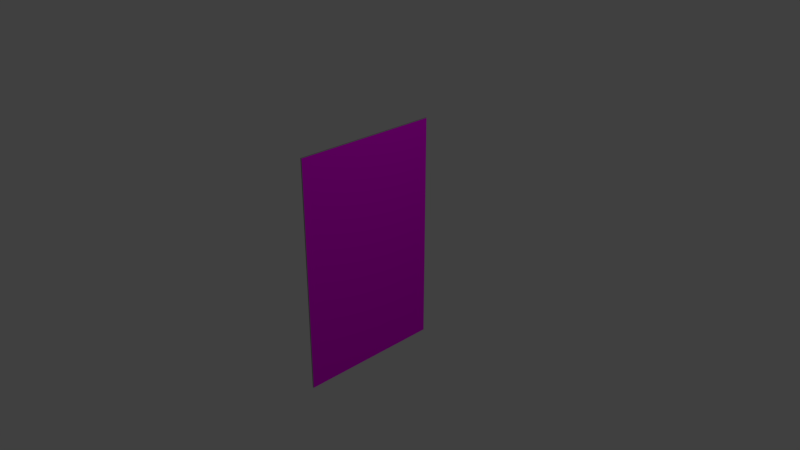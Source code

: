 # Source: Chariot.blend  (saved by Blender 2.79.0; exported with 4.5.12 LTS)
import bpy
from mathutils import Matrix  # noqa: F401  (used for matrix-valued properties, if any)

bpy.ops.wm.read_factory_settings(use_empty=True)
scene = bpy.context.scene
scene.name = 'Scene'

# ---- collections
col_collection_1 = bpy.data.collections.new('Collection 1'); scene.collection.children.link(col_collection_1)

# ---- images (referenced by path relative to the original .blend; pixels are not part of the script)
import os
ASSET_DIR = os.environ.get("B2B_ASSET_DIR", "")  # directory of the original .blend (textures are referenced by path, not embedded)
HERE = os.path.dirname(os.path.abspath(__file__))  # packed textures are extracted next to this script under _unpacked/

def load_image(name, relpath, width, height, colorspace="sRGB"):
    """Load a texture the original file referenced (path relative to the .blend, or extracted next to this script)."""
    p = next((c for c in (os.path.join(HERE, relpath), os.path.join(ASSET_DIR, relpath)) if relpath and os.path.exists(c)), "")
    if p:
        img = bpy.data.images.load(p, check_existing=True)
        img.name = name
    else:  # same state as the original file: an image datablock whose file is absent (Cycles renders it pink)
        img = bpy.data.images.new(name, width, height)
        img.source = "FILE"
        img.filepath = "//" + (relpath or name)
    img.colorspace_settings.name = colorspace
    return img
img_back_jpeg_001 = load_image('Back.jpeg.001', 'Back.jpeg', 1024, 1024, 'sRGB')
img_chariottextur_jpeg = load_image('ChariotTextur.jpeg', 'ChariotTextur.jpeg', 1024, 1024, 'sRGB')

# ---- materials (node trees are filled in below, after node groups)
mat_white = bpy.data.materials.new('White')
mat_white.alpha_threshold = 0.0
mat_white.roughness = 0.5
mat_white.line_color = (0.0, 0.0, 0.0, 1.0)
mat_back = bpy.data.materials.new('Back')
mat_back.alpha_threshold = 0.0
mat_back.roughness = 0.5
mat_cardside = bpy.data.materials.new('CardSide')
mat_cardside.alpha_threshold = 0.0
mat_cardside.roughness = 0.5
mat_chariot = bpy.data.materials.new('Chariot')
mat_chariot.alpha_threshold = 0.0
mat_chariot.roughness = 0.5

# ---- material node trees
mat_back.use_nodes = True; mat_back.node_tree.nodes.clear()
_N = mat_back.node_tree.nodes; _L = mat_back.node_tree.links
n0 = _N.new('ShaderNodeOutputMaterial'); n0.name = 'Material Output'; n0.location = (300, 300)
n1 = _N.new('ShaderNodeBsdfDiffuse'); n1.name = 'Diffuse BSDF'; n1.location = (10, 300)
n2 = _N.new('ShaderNodeTexImage'); n2.name = 'Image Texture'; n2.location = (-180, 300)
n2.width = 140
n2.image = img_back_jpeg_001
_L.new(n1.outputs[0], n0.inputs[0])
_L.new(n2.outputs[0], n1.inputs[0])
n0.is_active_output = True
mat_cardside.use_nodes = True; mat_cardside.node_tree.nodes.clear()
_N = mat_cardside.node_tree.nodes; _L = mat_cardside.node_tree.links
n0 = _N.new('ShaderNodeOutputMaterial'); n0.name = 'Material Output'; n0.location = (300, 300)
n1 = _N.new('ShaderNodeBsdfDiffuse'); n1.name = 'Diffuse BSDF'; n1.location = (10, 300)
n1.inputs[0].default_value = (0.3, 0.3, 0.3, 1.0)
_L.new(n1.outputs[0], n0.inputs[0])
n0.is_active_output = True
mat_chariot.use_nodes = True; mat_chariot.node_tree.nodes.clear()
_N = mat_chariot.node_tree.nodes; _L = mat_chariot.node_tree.links
n0 = _N.new('ShaderNodeOutputMaterial'); n0.name = 'Material Output'; n0.location = (300, 300)
n1 = _N.new('ShaderNodeBsdfDiffuse'); n1.name = 'Diffuse BSDF'; n1.location = (10, 300)
n2 = _N.new('ShaderNodeTexImage'); n2.name = 'Image Texture'; n2.location = (-180, 300)
n2.width = 140
n2.image = img_chariottextur_jpeg
_L.new(n1.outputs[0], n0.inputs[0])
_L.new(n2.outputs[0], n1.inputs[0])
n0.is_active_output = True

# ---- world
world_world = bpy.data.worlds.new('World'); scene.world = world_world
world_world.color = (0.05088, 0.05088, 0.05088)
world_world.use_sun_shadow = False
world_world.sun_shadow_jitter_overblur = 0.0
world_world.cycles.sampling_method = 'MANUAL'

# ---- cameras
cam_camera = bpy.data.cameras.new('Camera')
cam_camera.clip_end = 100.0
cam_camera.lens = 35.0
cam_camera.sensor_width = 32.0
cam_camera.sensor_height = 18.0
cam_camera.ortho_scale = 7.314
cam_camera.dof.focus_distance = 0.0

# ---- lights
light_lamp = bpy.data.lights.new('Lamp', 'POINT')
light_lamp.transmission_factor = 0.0
light_lamp.cutoff_distance = 30.0
light_lamp.energy = 100.0
light_lamp.shadow_buffer_clip_start = 1.001
light_lamp.shadow_soft_size = 0.1
light_lamp.shadow_maximum_resolution = 0.006
light_lamp.use_absolute_resolution = True

# ---- meshes
me_cube = bpy.data.meshes.new('Cube')
me_cube.from_pydata([(1.0, 1.0, -1.0), (1.0, -1.0, -1.0), (-1.0, -1.0, -1.0), (-1.0, 1.0, -1.0), (1.0, 1.0, 1.0), (1.0, -1.0, 1.0), (-1.0, -1.0, 1.0), (-1.0, 1.0, 1.0)], [], [(0, 1, 2, 3), (4, 7, 6, 5), (0, 4, 5, 1), (1, 5, 6, 2), (2, 6, 7, 3), (4, 0, 3, 7)])
me_cube.polygons.foreach_set('material_index', [2, 2, 3, 2, 1, 2])
_uv = me_cube.uv_layers.new(name='UVMap')
_uv.uv.foreach_set('vector', [1.987e-08, 0.6667, 0.3333, 0.6667, 0.3333, 1.0, 0.0, 1.0, 0.3333, 0.3333, 0.3333, 0.6667, 4.967e-08, 0.6667, 0.0, 0.3333, 0.01324, 0.006644, 0.99, 0.01655, 0.9868, 0.9934, 0.009961, 0.9834, 2.98e-08, 0.3333, 0.0, 1.291e-07, 0.3333, 0.0, 0.3333, 0.3333, 9.998e-05, 0.9999, 0.0001002, 9.998e-05, 0.9999, 0.0001001, 0.9999, 0.9999, 0.3333, 0.3333, 0.6667, 0.3333, 0.6667, 0.6667, 0.3333, 0.6667])
me_cube.materials.append(mat_white)
me_cube.materials.append(mat_back)
me_cube.materials.append(mat_cardside)
me_cube.materials.append(mat_chariot)
me_cube.use_remesh_preserve_volume = False
me_cube.use_remesh_preserve_attributes = False
me_cube.use_mirror_vertex_groups = False
me_cube.update()

# ---- objects
ob_cube = bpy.data.objects.new('Cube', me_cube)
ob_lamp = bpy.data.objects.new('Lamp', light_lamp)
ob_camera = bpy.data.objects.new('Camera', cam_camera)

# ---- transforms, parenting, visibility, modifiers, constraints
ob_cube.location = (0.0, 0.0, 0.0)
ob_cube.scale = (0.01, 1.0, 1.6)
ob_cube.lock_rotations_4d = False
ob_cube.empty_display_type = 'ARROWS'
ob_cube.lineart.crease_threshold = 0.0
_vg = ob_cube.vertex_groups.new(name='Group')
ob_lamp.location = (4.076, 1.005, 5.904)
ob_lamp.rotation_euler = (0.6503, 0.05522, 1.866)
ob_lamp.lock_rotations_4d = False
ob_lamp.empty_display_type = 'ARROWS'
ob_lamp.color = (0.0, 0.0, 0.0, 0.0)
ob_lamp.hide_viewport = True
ob_lamp.lineart.crease_threshold = 0.0
ob_camera.location = (7.481, -6.508, 5.344)
ob_camera.rotation_euler = (1.109, 0.0, 0.8149)
ob_camera.lock_rotations_4d = False
ob_camera.empty_display_type = 'ARROWS'
ob_camera.color = (0.0, 0.0, 0.0, 0.0)
ob_camera.hide_viewport = True
ob_camera.display_type = 'WIRE'
ob_camera.lineart.crease_threshold = 0.0

# ---- collection membership
col_collection_1.objects.link(ob_cube)
col_collection_1.objects.link(ob_lamp)
col_collection_1.objects.link(ob_camera)

# ---- scene / render settings (as saved in the file)
scene.camera = ob_camera
scene.frame_start = 1; scene.frame_end = 250; scene.frame_set(1)
scene.render.engine = 'CYCLES'
scene.render.resolution_percentage = 50
scene.render.dither_intensity = 0.0
scene.cycles.use_denoising = False
scene.cycles.samples = 128
scene.cycles.sampling_pattern = 'TABULATED_SOBOL'
scene.cycles.use_adaptive_sampling = False
scene.cycles.use_light_tree = False
scene.cycles.blur_glossy = 0.0
scene.cycles.sample_clamp_indirect = 0.0
scene.view_settings.view_transform = 'Standard'
bpy.context.view_layer.update()
